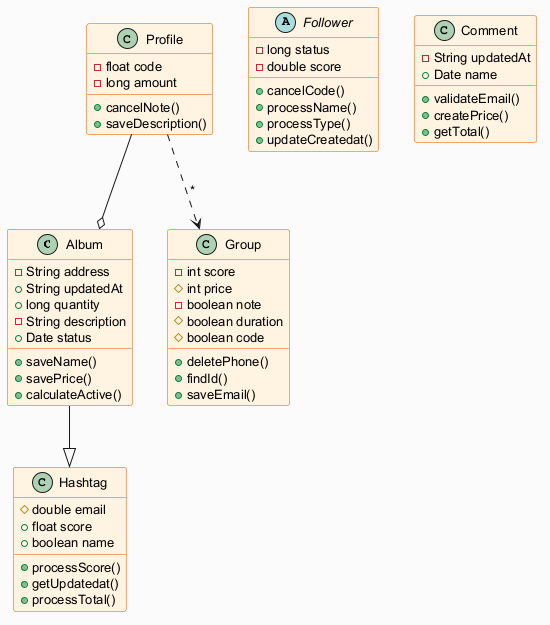

The diagram above was rendered by PlantUML. Its source (embedded in the PNG):
@startuml
skinparam backgroundColor #FAFAFA
skinparam classBackgroundColor #FFF3E0
skinparam classBorderColor #E65100
skinparam defaultFontSize 13
class Album {
  -String address
  +String updatedAt
  +long quantity
  -String description
  +Date status
  +saveName()
  +savePrice()
  +calculateActive()
}
abstract class Follower {
  -long status
  -double score
  +cancelCode()
  +processName()
  +processType()
  +updateCreatedat()
}
class Comment {
  -String updatedAt
  +Date name
  +validateEmail()
  +createPrice()
  +getTotal()
}
class Hashtag {
  #double email
  +float score
  +boolean name
  +processScore()
  +getUpdatedat()
  +processTotal()
}
class Profile {
  -float code
  -long amount
  +cancelNote()
  +saveDescription()
}
class Group {
  -int score
  #int price
  -boolean note
  #boolean duration
  #boolean code
  +deletePhone()
  +findId()
  +saveEmail()
}
Album --|> Hashtag
Profile ..> Group : "*"
Profile --o Album
@enduml